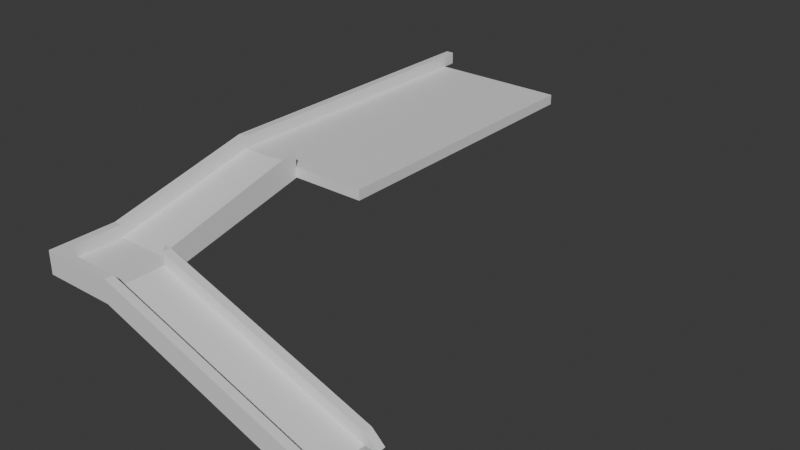 # Source: Ramp.blend  (saved by Blender 5.0.118; exported with 4.5.12 LTS)
import bpy
from mathutils import Matrix  # noqa: F401  (used for matrix-valued properties, if any)

bpy.ops.wm.read_factory_settings(use_empty=True)
scene = bpy.context.scene
scene.name = 'Scene'

# ---- collections
col_collection = bpy.data.collections.new('Collection'); scene.collection.children.link(col_collection)

# ---- materials (node trees are filled in below, after node groups)
mat_asphalt = bpy.data.materials.new('Asphalt')
mat_asphalt.alpha_threshold = 0.0
mat_asphalt.use_backface_culling_lightprobe_volume = False
mat_asphalt.roughness = 0.5
mat_asphalt.line_color = (0.0, 0.0, 0.0, 1.0)
mat_yellow_strip = bpy.data.materials.new('Yellow Strip')
mat_concrete = bpy.data.materials.new('Concrete')

# ---- material node trees
mat_asphalt.use_nodes = True; mat_asphalt.node_tree.nodes.clear()
_N = mat_asphalt.node_tree.nodes; _L = mat_asphalt.node_tree.links
n0 = _N.new('ShaderNodeOutputMaterial'); n0.name = 'Material Output'; n0.location = (200, 100)
n1 = _N.new('ShaderNodeBsdfPrincipled'); n1.name = 'Principled BSDF'; n1.location = (-200, 100)
_L.new(n1.outputs[0], n0.inputs[0])
n0.is_active_output = True
mat_yellow_strip.use_nodes = True; mat_yellow_strip.node_tree.nodes.clear()
_N = mat_yellow_strip.node_tree.nodes; _L = mat_yellow_strip.node_tree.links
n0 = _N.new('ShaderNodeBsdfPrincipled'); n0.name = 'Principled BSDF'; n0.location = (-200, 100)
n1 = _N.new('ShaderNodeOutputMaterial'); n1.name = 'Material Output'; n1.location = (200, 100)
_L.new(n0.outputs[0], n1.inputs[0])
n1.is_active_output = True
mat_concrete.use_nodes = True; mat_concrete.node_tree.nodes.clear()
_N = mat_concrete.node_tree.nodes; _L = mat_concrete.node_tree.links
n0 = _N.new('ShaderNodeBsdfPrincipled'); n0.name = 'Principled BSDF'; n0.location = (-200, 100)
n1 = _N.new('ShaderNodeOutputMaterial'); n1.name = 'Material Output'; n1.location = (200, 100)
_L.new(n0.outputs[0], n1.inputs[0])
n1.is_active_output = True

# ---- world
world_world = bpy.data.worlds.new('World'); scene.world = world_world
world_world.use_nodes = True; world_world.node_tree.nodes.clear()
_N = world_world.node_tree.nodes; _L = world_world.node_tree.links
n0 = _N.new('ShaderNodeOutputWorld'); n0.name = 'World Output'; n0.location = (200, 100)
n1 = _N.new('ShaderNodeBackground'); n1.name = 'Background'; n1.location = (-200, 100)
n1.inputs[0].default_value = (0.05088, 0.05088, 0.05088, 1.0)
_L.new(n1.outputs[0], n0.inputs[0])
n0.is_active_output = True
world_world.color = (0.05088, 0.05088, 0.05088)
world_world.sun_shadow_jitter_overblur = 0.0

# ---- meshes
me_cube_001 = bpy.data.meshes.new('Cube.001')
me_cube_001.from_pydata([(-8.363, -1.412, 2.709), (-8.363, -1.412, 3.132), (-8.363, 0.5883, 2.709), (-8.363, 0.5883, 3.132), (0.476, -1.412, -0.3305), (0.476, -1.412, 0.09311), (0.476, 0.5883, -0.3305), (0.476, 0.5883, 0.09311), (-8.363, -1.754, 2.709), (-8.363, -1.754, 3.132), (-8.363, 0.9303, 3.132), (-8.363, 0.9303, 2.709), (0.476, 0.9303, -0.3305), (0.476, 0.9303, 0.09311), (0.476, -1.754, 0.09311), (0.476, -1.754, -0.3305), (-8.363, 0.5883, 3.637), (0.476, 0.5883, 0.5974), (0.476, -1.412, 0.5974), (-8.363, -1.412, 3.637), (-8.363, 0.9303, 3.637), (0.476, 0.9303, 0.5974), (0.476, -1.754, 0.5974), (-8.363, -1.754, 3.637), (-8.363, -1.412, 2.709), (-8.363, -1.412, 3.132), (-8.363, 0.5883, 2.709), (-8.363, 0.5883, 3.132), (-8.363, -1.754, 2.709), (-8.363, -1.754, 3.132), (-8.363, 0.9303, 3.132), (-8.363, 0.9303, 2.709), (-11.36, 0.5883, 2.709), (-11.36, -1.412, 2.709), (-11.36, -1.412, 3.132), (-11.36, 0.5883, 3.132), (-11.36, -1.754, 2.709), (-11.36, -1.754, 3.132), (-11.36, 0.9303, 3.132), (-11.36, 0.9303, 2.709), (-11.03, -1.412, 2.709), (-8.693, -1.412, 2.709), (-8.693, 0.5883, 2.709), (-11.03, 0.5883, 2.709), (-11.03, -1.412, 3.132), (-8.693, -1.412, 3.132), (-8.693, -1.754, 3.132), (-11.03, -1.754, 3.132), (-8.693, 0.9303, 2.709), (-11.03, 0.9303, 2.709), (-8.693, 0.9303, 3.132), (-11.03, 0.9303, 3.132), (-11.03, -1.754, 2.709), (-8.693, -1.754, 2.709), (-8.693, 0.5883, 3.132), (-11.03, 0.5883, 3.132), (-8.363, 6.93, 4.534), (-8.363, 6.93, 4.11), (-11.36, 6.93, 4.534), (-11.36, 6.93, 4.11), (-8.693, 6.93, 4.534), (-11.03, 6.93, 4.534), (-8.693, 6.93, 4.11), (-11.03, 6.93, 4.11), (-11.36, 0.9303, 3.637), (-11.03, 0.9303, 3.637), (-8.693, 0.9303, 3.637), (-8.363, 0.9303, 3.637), (-11.36, 6.93, 5.038), (-11.03, 6.93, 5.038), (-8.693, 6.93, 5.038), (-8.363, 6.93, 5.038), (-11.36, -1.754, 3.637), (-11.36, -1.412, 3.637), (-11.03, -1.412, 3.637), (-11.03, -1.754, 3.637), (-8.363, 0.2486, 2.709), (-8.363, -1.072, 2.709), (-11.36, -1.072, 2.709), (-11.36, 0.2486, 2.709), (-11.36, 0.2486, 3.132), (-11.36, -1.072, 3.132), (-11.03, -1.072, 3.132), (-11.03, 0.2486, 3.132), (-11.03, 0.2486, 2.709), (-11.03, -1.072, 2.709), (-8.693, -1.072, 2.709), (-8.693, 0.2486, 2.709), (-9.202, -1.412, 3.132), (-10.52, -1.412, 3.132), (-10.52, -1.754, 3.132), (-9.202, -1.754, 3.132), (-9.202, -1.754, 2.709), (-10.52, -1.754, 2.709), (-9.202, -1.412, 2.709), (-10.52, -1.412, 2.709), (-9.202, 0.9303, 2.709), (-10.52, 0.9303, 2.709), (-10.52, 0.5883, 2.709), (-9.202, 0.5883, 2.709), (-10.52, 6.93, 4.11), (-9.202, 6.93, 4.11), (-9.202, 0.2486, 2.709), (-9.202, -1.072, 2.709), (-10.52, -1.072, 2.709), (-10.52, 0.2486, 2.709), (-8.363, -1.249, 2.709), (-8.363, -0.8952, 2.709), (-8.363, -1.072, 2.709), (-8.363, 0.07186, 2.709), (-8.363, 0.4253, 2.709), (-8.363, 0.4253, 3.132), (-8.363, 0.07186, 3.132), (-8.363, -0.8952, 3.132), (-8.363, -1.249, 3.132), (0.476, 0.4253, -0.3305), (0.476, 0.07186, -0.3305), (0.476, -0.8952, -0.3305), (0.476, -1.249, -0.3305), (0.476, -1.072, -0.3305), (0.476, -1.249, 0.09311), (0.476, -0.8952, 0.09311), (0.476, 0.07186, 0.09311), (0.476, 0.4253, 0.09311), (-8.363, -0.8952, 3.132), (-8.363, -1.249, 3.132), (-8.363, -1.072, 2.956), (-8.363, 0.4253, 3.132), (-8.363, 0.07186, 3.132), (-8.363, 0.2486, 2.956), (-8.467, 0.4253, 3.132), (-8.467, 0.07186, 3.132), (-8.693, -0.8952, 3.132), (-8.693, -1.249, 3.132), (-8.8, 0.5883, 3.132), (-9.154, 0.5883, 3.132), (-10.57, 0.5883, 3.132), (-10.92, 0.5883, 3.132), (-10.92, 0.9303, 3.132), (-10.57, 0.9303, 3.132), (-9.154, 0.9303, 3.132), (-8.8, 0.9303, 3.132), (-9.154, 6.93, 4.534), (-8.8, 6.93, 4.534), (-9.202, 6.93, 4.357), (-10.92, 6.93, 4.534), (-10.57, 6.93, 4.534), (-10.52, 6.93, 4.357), (-9.202, -1.249, 3.132), (-9.202, -0.8952, 3.132), (-8.8, 0.4253, 3.132), (-9.154, 0.07186, 3.132), (-10.57, 0.2486, 3.132), (-10.92, 0.2486, 3.132), (-10.57, -0.8952, 3.132), (-10.92, -1.249, 3.132), (-8.363, 0.2235, 2.709), (-8.363, 0.2736, 2.709), (-8.363, 0.2736, 3.132), (-8.363, 0.2235, 3.132), (-8.363, -1.097, 3.132), (-8.363, -1.047, 3.132), (-8.363, -1.072, 3.107), (0.476, 0.2736, -0.3305), (0.476, 0.2235, -0.3305), (0.476, -1.047, 0.09311), (0.476, -1.097, 0.09311), (0.476, -1.072, 0.06805), (0.476, 0.2235, 0.09311), (0.476, 0.2736, 0.09311), (-8.363, -1.047, 3.132), (-8.363, -1.097, 3.132), (-8.363, -1.072, 3.107), (-8.363, 0.2736, 3.132), (-8.363, 0.2235, 3.132), (-8.363, 0.2486, 3.107), (-8.467, 0.2736, 3.132), (-8.467, 0.2235, 3.132), (-8.693, -1.047, 3.132), (-8.693, -1.097, 3.132), (-8.952, 0.5883, 3.132), (-9.002, 0.5883, 3.132), (-10.72, 0.5883, 3.132), (-10.77, 0.5883, 3.132), (-10.77, 0.9303, 3.132), (-10.72, 0.9303, 3.132), (-9.002, 0.9303, 3.132), (-8.952, 0.9303, 3.132), (-9.002, 6.93, 4.534), (-8.952, 6.93, 4.534), (-9.075, 6.93, 4.474), (-10.77, 6.93, 4.534), (-10.72, 6.93, 4.534), (-10.65, 6.93, 4.462), (-9.202, -1.097, 3.132), (-9.202, -1.047, 3.132), (-8.952, 0.2736, 3.132), (-9.002, 0.2235, 3.132), (-10.72, 0.2486, 3.132), (-10.77, 0.2486, 3.132), (-10.72, -1.047, 3.132), (-10.77, -1.097, 3.132), (1.008, 0.5883, 0.09311), (1.008, 0.9303, 0.09311), (1.008, -1.754, 0.09311), (1.008, -1.412, 0.09311), (1.008, 0.5883, 0.09311), (1.008, 0.9303, 0.09311), (1.008, -1.754, 0.09311), (1.008, -1.412, 0.09311), (-11.36, 6.93, 4.11), (-11.36, 6.93, 4.534), (-11.36, 19.25, 4.11), (-11.36, 19.25, 4.534), (-8.363, 6.93, 4.11), (-8.363, 6.93, 4.534), (-8.363, 19.25, 4.11), (-8.363, 19.25, 4.534), (-11.03, 19.25, 4.11), (-11.03, 19.25, 4.534), (-11.03, 6.93, 4.11), (-11.03, 6.93, 4.534), (-11.36, 6.93, 5.038), (-11.36, 19.25, 5.038), (-11.03, 6.93, 5.038), (-11.03, 19.25, 5.038), (-11.36, 19.84, 4.534), (-11.03, 19.84, 4.534), (-11.36, 19.84, 5.038), (-11.03, 19.84, 5.038), (-8.363, 6.237, 3.948), (-8.693, 6.237, 3.948), (-8.363, 6.237, 4.372), (-11.03, 6.237, 4.372), (-11.36, 6.237, 4.372), (-11.03, 6.237, 3.948), (-11.36, 6.237, 3.948), (-8.693, 6.237, 4.372), (-8.363, 6.237, 5.038), (-11.03, 6.237, 4.876), (-11.36, 6.237, 4.876), (-8.693, 6.237, 5.038), (-10.52, 6.237, 3.948), (-9.202, 6.237, 3.948), (-8.8, 6.237, 4.372), (-9.154, 6.237, 4.372), (-10.92, 6.237, 4.372), (-10.57, 6.237, 4.372), (-9.002, 6.237, 4.372), (-8.952, 6.237, 4.372), (-10.72, 6.237, 4.372), (-10.77, 6.237, 4.372), (-5.289, 19.25, 4.534), (-5.289, 19.25, 4.11), (-5.289, 6.93, 4.11), (-5.289, 6.93, 4.534)], [], [(2, 3, 10, 11), (22, 14, 204, 208), (11, 10, 13, 12), (15, 14, 9, 8), (1, 0, 8, 9), (0, 4, 15, 8), (7, 6, 12, 13), (6, 2, 11, 12), (5, 1, 19, 18), (4, 5, 14, 15), (16, 17, 21, 20), (18, 19, 23, 22), (7, 13, 203, 202), (3, 7, 17, 16), (67, 66, 16, 20), (9, 14, 22, 23), (13, 10, 20, 21), (74, 75, 23, 19), (26, 31, 30, 27), (25, 29, 28, 24), (32, 35, 38, 39), (34, 33, 36, 37), (233, 61, 69, 239), (40, 52, 36, 33), (24, 28, 53, 41), (49, 43, 32, 39), (31, 26, 42, 48), (29, 25, 45, 46), (44, 74, 19, 1), (52, 47, 37, 36), (28, 29, 46, 53), (232, 230, 57, 56), (230, 231, 62, 57), (55, 51, 38, 35), (27, 30, 50, 54), (61, 63, 59, 58), (56, 57, 62, 60), (235, 236, 59, 63), (237, 50, 66, 241), (236, 234, 58, 59), (240, 239, 69, 68), (241, 238, 71, 70), (65, 64, 73, 74), (56, 60, 70, 71), (234, 38, 64, 240), (232, 56, 71, 238), (30, 67, 20, 10), (61, 58, 68, 69), (66, 50, 3, 16), (50, 30, 10, 3), (75, 74, 73, 72), (37, 47, 75, 72), (34, 37, 72, 73), (51, 65, 74, 44), (64, 38, 34, 73), (38, 51, 44, 34), (75, 47, 9, 23), (47, 44, 1, 9), (102, 103, 104, 105), (83, 80, 81, 82), (85, 78, 79, 84), (77, 86, 87, 76), (102, 87, 86, 103), (80, 79, 78, 81), (84, 105, 104, 85), (103, 94, 95, 104), (242, 100, 101, 243), (99, 102, 105, 98), (91, 88, 89, 90), (96, 99, 98, 97), (94, 92, 93, 95), (92, 91, 90, 93), (77, 24, 41, 86), (26, 76, 87, 42), (33, 34, 81, 78), (43, 84, 79, 32), (85, 40, 33, 78), (79, 80, 35, 32), (83, 55, 35, 80), (44, 82, 81, 34), (84, 43, 98, 105), (40, 85, 104, 95), (94, 103, 86, 41), (102, 99, 42, 87), (88, 91, 46, 45), (44, 47, 90, 89), (47, 52, 93, 90), (91, 92, 53, 46), (92, 94, 41, 53), (52, 40, 95, 93), (43, 49, 97, 98), (242, 235, 63, 100), (99, 96, 48, 42), (231, 243, 101, 62), (118, 106, 108, 119), (119, 108, 107, 117), (106, 118, 4, 0), (117, 107, 109, 116), (112, 109, 107, 113), (0, 1, 114, 106), (110, 111, 3, 2), (2, 6, 115, 110), (113, 121, 122, 112), (7, 3, 111, 123), (120, 114, 1, 5), (121, 117, 116, 122), (6, 7, 123, 115), (118, 120, 5, 4), (76, 129, 128, 124, 126, 77), (24, 77, 126, 125, 25), (128, 131, 132, 124), (25, 125, 133, 45), (76, 26, 27, 127, 129), (127, 27, 54, 130), (149, 132, 131, 151), (134, 150, 130, 54), (148, 88, 45, 133), (151, 135, 136, 152), (135, 140, 139, 136), (141, 134, 54, 50), (51, 55, 137, 138), (55, 83, 153, 137), (245, 142, 146, 247), (233, 246, 145, 61), (244, 237, 60, 143), (142, 144, 101, 100, 147, 146), (101, 144, 143, 60, 62), (63, 61, 145, 147, 100), (88, 148, 155, 89), (149, 151, 152, 154), (82, 155, 153, 83), (82, 44, 89, 155), (160, 161, 162), (165, 166, 167), (170, 171, 172), (173, 174, 175), (188, 189, 190), (191, 192, 193), (195, 200, 201, 194), (200, 198, 199, 201), (165, 161, 160, 166), (159, 168, 169, 158), (164, 156, 157, 163), (168, 164, 163, 169), (156, 159, 158, 157), (177, 174, 173, 176), (170, 178, 179, 171), (178, 195, 194, 179), (197, 177, 176, 196), (181, 197, 196, 180), (198, 182, 183, 199), (248, 186, 187, 249), (250, 192, 191, 251), (186, 181, 180, 187), (182, 185, 184, 183), (111, 110, 157, 158), (110, 115, 163, 157), (156, 164, 116, 109), (159, 156, 109, 112), (123, 111, 158, 169), (168, 159, 112, 122), (106, 114, 160, 162, 108), (114, 120, 166, 160), (161, 165, 121, 113), (108, 162, 161, 113, 107), (115, 123, 169, 163), (164, 168, 122, 116), (120, 118, 119, 167, 166), (165, 167, 119, 117, 121), (178, 170, 124, 132), (172, 171, 125, 126), (124, 170, 172, 126), (133, 125, 171, 179), (127, 130, 176, 173), (175, 174, 128, 129), (127, 173, 175, 129), (174, 177, 131, 128), (130, 150, 196, 176), (177, 197, 151, 131), (148, 133, 179, 194), (195, 178, 132, 149), (134, 141, 187, 180), (150, 134, 180, 196), (197, 181, 135, 151), (181, 186, 140, 135), (138, 137, 183, 184), (137, 153, 199, 183), (182, 198, 152, 136), (185, 182, 136, 139), (246, 138, 184, 251), (250, 185, 139, 247), (244, 143, 189, 249), (248, 188, 142, 245), (190, 189, 143, 144), (142, 188, 190, 144), (193, 192, 146, 147), (145, 191, 193, 147), (155, 148, 194, 201), (200, 195, 149, 154), (153, 155, 201, 199), (198, 200, 154, 152), (202, 203, 207, 206), (204, 205, 209, 208), (13, 21, 207, 203), (14, 5, 205, 204), (21, 17, 206, 207), (17, 7, 202, 206), (5, 18, 209, 205), (18, 22, 208, 209), (210, 211, 213, 212), (218, 219, 217, 216), (220, 221, 211, 210), (218, 216, 214, 220), (213, 211, 222, 223), (217, 219, 221, 215), (212, 218, 220, 210), (214, 215, 221, 220), (212, 213, 219, 218), (225, 223, 222, 224), (211, 221, 224, 222), (221, 219, 225, 224), (227, 226, 228, 229), (219, 213, 226, 227), (223, 225, 229, 228), (213, 223, 228, 226), (219, 227, 229, 225), (217, 215, 255, 252), (186, 248, 245, 140), (141, 244, 249, 187), (192, 250, 247, 146), (145, 246, 251, 191), (185, 250, 251, 184), (188, 248, 249, 189), (141, 50, 237, 244), (51, 138, 246, 233), (140, 245, 247, 139), (48, 96, 243, 231), (97, 49, 235, 242), (97, 242, 243, 96), (30, 232, 238, 67), (58, 234, 240, 68), (66, 67, 238, 241), (64, 65, 239, 240), (39, 38, 234, 236), (60, 237, 241, 70), (49, 39, 236, 235), (31, 48, 231, 230), (30, 31, 230, 232), (51, 233, 239, 65), (253, 252, 255, 254), (216, 217, 252, 253), (215, 214, 254, 255), (214, 216, 253, 254)])
me_cube_001.polygons.foreach_set('material_index', [2, 2, 2, 2, 2, 2, 2, 2, 2, 2, 2, 2, 2, 2, 2, 2, 2, 2, 2, 2, 2, 2, 2, 2, 2, 2, 2, 2, 2, 2, 2, 2, 2, 2, 0, 2, 2, 2, 2, 2, 2, 2, 2, 2, 2, 2, 2, 2, 2, 2, 2, 2, 2, 2, 2, 2, 2, 2, 2, 2, 2, 2, 2, 2, 2, 2, 2, 2, 2, 2, 2, 2, 2, 2, 2, 2, 2, 2, 2, 2, 2, 2, 2, 2, 2, 2, 2, 2, 2, 2, 2, 2, 2, 2, 2, 2, 2, 2, 2, 2, 2, 2, 0, 0, 0, 2, 2, 2, 2, 2, 0, 0, 2, 0, 0, 0, 0, 0, 0, 0, 0, 0, 0, 0, 0, 2, 2, 2, 0, 0, 0, 0, 2, 2, 2, 2, 2, 2, 0, 0, 0, 0, 2, 2, 2, 0, 0, 0, 0, 0, 0, 0, 0, 0, 0, 2, 2, 2, 2, 1, 1, 2, 1, 1, 2, 2, 2, 2, 2, 1, 2, 2, 1, 1, 2, 2, 1, 1, 1, 1, 1, 1, 1, 1, 1, 1, 1, 1, 1, 1, 1, 1, 1, 2, 2, 2, 2, 1, 1, 1, 1, 2, 2, 2, 2, 2, 2, 2, 2, 0, 0, 0, 0, 2, 0, 0, 0, 0, 2, 0, 2, 2, 0, 2, 2, 2, 0, 1, 1, 1, 1, 0, 0, 0, 0, 0, 2, 2, 2, 2, 2, 2, 2, 2, 2, 2, 2, 2, 2, 0, 0, 0, 0])
_uv = me_cube_001.uv_layers.new(name='UVMap')
_uv.uv.foreach_set('vector', [0.375, 0.25, 0.625, 0.25, 0.625, 0.25, 0.375, 0.25, 0.625, 0.75, 0.625, 0.75, 0.625, 0.75, 0.625, 0.75, 0.375, 0.25, 0.625, 0.25, 0.625, 0.5, 0.375, 0.5, 0.375, 0.75, 0.625, 0.75, 0.625, 1.0, 0.375, 1.0, 0.625, 0.0, 0.375, 0.0, 0.375, 0.0, 0.625, 0.0, 0.125, 0.75, 0.375, 0.75, 0.375, 0.75, 0.125, 0.75, 0.625, 0.5, 0.375, 0.5, 0.375, 0.5, 0.625, 0.5, 0.375, 0.5, 0.125, 0.5, 0.125, 0.5, 0.375, 0.5, 0.625, 0.75, 0.875, 0.75, 0.875, 0.75, 0.625, 0.75, 0.375, 0.75, 0.625, 0.75, 0.625, 0.75, 0.375, 0.75, 0.875, 0.5, 0.625, 0.5, 0.625, 0.5, 0.875, 0.5, 0.625, 0.75, 0.875, 0.75, 0.875, 0.75, 0.625, 0.75, 0.625, 0.5, 0.625, 0.5, 0.625, 0.5, 0.625, 0.5, 0.875, 0.5, 0.625, 0.5, 0.625, 0.5, 0.875, 0.5, 0.625, 0.25, 0.625, 0.25, 0.875, 0.5, 0.875, 0.5, 0.625, 1.0, 0.625, 0.75, 0.625, 0.75, 0.625, 1.0, 0.625, 0.5, 0.625, 0.25, 0.625, 0.25, 0.625, 0.5, 0.625, 0.0, 0.625, 0.0, 0.875, 0.75, 0.875, 0.75, 0.375, 0.25, 0.375, 0.25, 0.625, 0.25, 0.625, 0.25, 0.625, 0.0, 0.625, 0.0, 0.375, 0.0, 0.375, 0.0, 0.375, 0.25, 0.625, 0.25, 0.625, 0.25, 0.375, 0.25, 0.625, 0.0, 0.375, 0.0, 0.375, 0.0, 0.625, 0.0, 0.625, 0.25, 0.625, 0.25, 0.625, 0.25, 0.625, 0.25, 0.375, 0.0, 0.375, 0.0, 0.375, 0.0, 0.375, 0.0, 0.375, 0.0, 0.375, 0.0, 0.375, 0.0, 0.375, 0.0, 0.375, 0.25, 0.375, 0.25, 0.375, 0.25, 0.375, 0.25, 0.375, 0.25, 0.375, 0.25, 0.375, 0.25, 0.375, 0.25, 0.625, 0.0, 0.625, 0.0, 0.625, 0.0, 0.625, 0.0, 0.625, 0.0, 0.625, 0.0, 0.875, 0.75, 0.875, 0.75, 0.375, 0.0, 0.625, 0.0, 0.625, 0.0, 0.375, 0.0, 0.375, 0.0, 0.625, 0.0, 0.625, 0.0, 0.375, 0.0, 0.625, 0.25, 0.375, 0.25, 0.375, 0.25, 0.625, 0.25, 0.375, 0.25, 0.375, 0.25, 0.375, 0.25, 0.375, 0.25, 0.625, 0.25, 0.625, 0.25, 0.625, 0.25, 0.625, 0.25, 0.625, 0.25, 0.625, 0.25, 0.625, 0.25, 0.625, 0.25, 0.625, 0.25, 0.375, 0.25, 0.375, 0.25, 0.625, 0.25, 0.625, 0.25, 0.375, 0.25, 0.375, 0.25, 0.625, 0.25, 0.375, 0.25, 0.375, 0.25, 0.375, 0.25, 0.375, 0.25, 0.625, 0.25, 0.625, 0.25, 0.625, 0.25, 0.625, 0.25, 0.375, 0.25, 0.625, 0.25, 0.625, 0.25, 0.375, 0.25, 0.625, 0.25, 0.625, 0.25, 0.625, 0.25, 0.625, 0.25, 0.625, 0.25, 0.625, 0.25, 0.625, 0.25, 0.625, 0.25, 0.625, 0.25, 0.625, 0.25, 0.625, 0.0, 0.625, 0.0, 0.625, 0.25, 0.625, 0.25, 0.625, 0.25, 0.625, 0.25, 0.625, 0.25, 0.625, 0.25, 0.625, 0.25, 0.625, 0.25, 0.625, 0.25, 0.625, 0.25, 0.625, 0.25, 0.625, 0.25, 0.625, 0.25, 0.625, 0.25, 0.625, 0.25, 0.625, 0.25, 0.625, 0.25, 0.625, 0.25, 0.625, 0.25, 0.625, 0.25, 0.625, 0.25, 0.625, 0.25, 0.875, 0.5, 0.875, 0.5, 0.625, 0.25, 0.625, 0.25, 0.625, 0.25, 0.625, 0.25, 0.625, 0.0, 0.625, 0.0, 0.625, 0.0, 0.625, 0.0, 0.625, 0.0, 0.625, 0.0, 0.625, 0.0, 0.625, 0.0, 0.625, 0.0, 0.625, 0.0, 0.625, 0.0, 0.625, 0.0, 0.625, 0.25, 0.625, 0.25, 0.625, 0.0, 0.625, 0.0, 0.625, 0.25, 0.625, 0.25, 0.625, 0.0, 0.625, 0.0, 0.625, 0.25, 0.625, 0.25, 0.625, 0.0, 0.625, 0.0, 0.625, 0.0, 0.625, 0.0, 0.625, 1.0, 0.625, 1.0, 0.625, 0.0, 0.625, 0.0, 0.625, 0.0, 0.625, 0.0, 0.375, 0.2075, 0.375, 0.04247, 0.375, 0.04247, 0.375, 0.2075, 0.625, 0.2075, 0.625, 0.2075, 0.625, 0.04247, 0.625, 0.04247, 0.375, 0.04247, 0.375, 0.04247, 0.375, 0.2075, 0.375, 0.2075, 0.375, 0.04247, 0.375, 0.04247, 0.375, 0.2075, 0.375, 0.2075, 0.375, 0.2075, 0.375, 0.2075, 0.375, 0.04247, 0.375, 0.04247, 0.625, 0.2075, 0.375, 0.2075, 0.375, 0.04247, 0.625, 0.04247, 0.375, 0.2075, 0.375, 0.2075, 0.375, 0.04247, 0.375, 0.04247, 0.375, 0.04247, 0.375, 0.0, 0.375, 0.0, 0.375, 0.04247, 0.375, 0.25, 0.375, 0.25, 0.375, 0.25, 0.375, 0.25, 0.375, 0.25, 0.375, 0.2075, 0.375, 0.2075, 0.375, 0.25, 0.625, 0.0, 0.625, 0.0, 0.625, 0.0, 0.625, 0.0, 0.375, 0.25, 0.375, 0.25, 0.375, 0.25, 0.375, 0.25, 0.375, 0.0, 0.375, 0.0, 0.375, 0.0, 0.375, 0.0, 0.375, 0.0, 0.625, 0.0, 0.625, 0.0, 0.375, 0.0, 0.375, 0.04247, 0.375, 0.0, 0.375, 0.0, 0.375, 0.04247, 0.375, 0.25, 0.375, 0.2075, 0.375, 0.2075, 0.375, 0.25, 0.375, 0.0, 0.625, 0.0, 0.625, 0.04247, 0.375, 0.04247, 0.375, 0.25, 0.375, 0.2075, 0.375, 0.2075, 0.375, 0.25, 0.375, 0.04247, 0.375, 0.0, 0.375, 0.0, 0.375, 0.04247, 0.375, 0.2075, 0.625, 0.2075, 0.625, 0.25, 0.375, 0.25, 0.625, 0.2075, 0.625, 0.25, 0.625, 0.25, 0.625, 0.2075, 0.625, 0.0, 0.625, 0.04247, 0.625, 0.04247, 0.625, 0.0, 0.375, 0.2075, 0.375, 0.25, 0.375, 0.25, 0.375, 0.2075, 0.375, 0.0, 0.375, 0.04247, 0.375, 0.04247, 0.375, 0.0, 0.375, 0.0, 0.375, 0.04247, 0.375, 0.04247, 0.375, 0.0, 0.375, 0.2075, 0.375, 0.25, 0.375, 0.25, 0.375, 0.2075, 0.625, 0.0, 0.625, 0.0, 0.625, 0.0, 0.625, 0.0, 0.625, 0.0, 0.625, 0.0, 0.625, 0.0, 0.625, 0.0, 0.625, 0.0, 0.375, 0.0, 0.375, 0.0, 0.625, 0.0, 0.625, 0.0, 0.375, 0.0, 0.375, 0.0, 0.625, 0.0, 0.375, 0.0, 0.375, 0.0, 0.375, 0.0, 0.375, 0.0, 0.375, 0.0, 0.375, 0.0, 0.375, 0.0, 0.375, 0.0, 0.375, 0.25, 0.375, 0.25, 0.375, 0.25, 0.375, 0.25, 0.375, 0.25, 0.375, 0.25, 0.375, 0.25, 0.375, 0.25, 0.375, 0.25, 0.375, 0.25, 0.375, 0.25, 0.375, 0.25, 0.375, 0.25, 0.375, 0.25, 0.375, 0.25, 0.375, 0.25, 0.375, 0.7296, 0.125, 0.7296, 0.125, 0.7075, 0.375, 0.7075, 0.375, 0.7075, 0.125, 0.7075, 0.125, 0.6854, 0.375, 0.6854, 0.125, 0.7296, 0.375, 0.7296, 0.375, 0.75, 0.125, 0.75, 0.375, 0.6854, 0.125, 0.6854, 0.125, 0.5646, 0.375, 0.5646, 0.625, 0.1854, 0.375, 0.1854, 0.375, 0.06456, 0.625, 0.06456, 0.375, 0.0, 0.625, 0.0, 0.625, 0.02038, 0.375, 0.02038, 0.375, 0.2296, 0.625, 0.2296, 0.625, 0.25, 0.375, 0.25, 0.125, 0.5, 0.375, 0.5, 0.375, 0.5204, 0.125, 0.5204, 0.875, 0.6854, 0.625, 0.6854, 0.625, 0.5646, 0.875, 0.5646, 0.625, 0.5, 0.875, 0.5, 0.875, 0.5204, 0.625, 0.5204, 0.625, 0.7296, 0.875, 0.7296, 0.875, 0.75, 0.625, 0.75, 0.625, 0.6854, 0.375, 0.6854, 0.375, 0.5646, 0.625, 0.5646, 0.375, 0.5, 0.625, 0.5, 0.625, 0.5204, 0.375, 0.5204, 0.375, 0.7296, 0.625, 0.7296, 0.625, 0.75, 0.375, 0.75, 0.375, 0.2075, 0.5207, 0.2075, 0.625, 0.1854, 0.625, 0.06456, 0.5207, 0.04247, 0.375, 0.04247, 0.375, 0.0, 0.375, 0.04247, 0.5207, 0.04247, 0.625, 0.02038, 0.625, 0.0, 0.625, 0.1854, 0.625, 0.1854, 0.625, 0.06456, 0.625, 0.06456, 0.625, 0.0, 0.625, 0.02038, 0.625, 0.02038, 0.625, 0.0, 0.375, 0.2075, 0.375, 0.25, 0.625, 0.25, 0.625, 0.2296, 0.5207, 0.2075, 0.625, 0.2296, 0.625, 0.25, 0.625, 0.25, 0.625, 0.2296, 0.625, 0.06456, 0.625, 0.06456, 0.625, 0.1854, 0.625, 0.1854, 0.625, 0.25, 0.625, 0.2296, 0.625, 0.2296, 0.625, 0.25, 0.625, 0.02038, 0.625, 0.0, 0.625, 0.0, 0.625, 0.02038, 0.625, 0.1854, 0.625, 0.25, 0.625, 0.25, 0.625, 0.2075, 0.625, 0.25, 0.625, 0.25, 0.625, 0.25, 0.625, 0.25, 0.625, 0.25, 0.625, 0.25, 0.625, 0.25, 0.625, 0.25, 0.625, 0.25, 0.625, 0.25, 0.625, 0.25, 0.625, 0.25, 0.625, 0.25, 0.625, 0.2075, 0.625, 0.2075, 0.625, 0.25, 0.625, 0.25, 0.625, 0.25, 0.625, 0.25, 0.625, 0.25, 0.625, 0.25, 0.625, 0.25, 0.625, 0.25, 0.625, 0.25, 0.625, 0.25, 0.625, 0.25, 0.625, 0.25, 0.625, 0.25, 0.625, 0.25, 0.5207, 0.25, 0.375, 0.25, 0.375, 0.25, 0.5207, 0.25, 0.625, 0.25, 0.375, 0.25, 0.5207, 0.25, 0.625, 0.25, 0.625, 0.25, 0.375, 0.25, 0.375, 0.25, 0.625, 0.25, 0.625, 0.25, 0.5207, 0.25, 0.375, 0.25, 0.625, 0.0, 0.625, 0.02038, 0.625, 0.02038, 0.625, 0.0, 0.625, 0.06456, 0.625, 0.1854, 0.625, 0.2075, 0.625, 0.06456, 0.625, 0.04247, 0.625, 0.02038, 0.625, 0.2075, 0.625, 0.2075, 0.625, 0.04247, 0.625, 0.0, 0.625, 0.0, 0.625, 0.02038, 0.875, 0.7107, 0.875, 0.7054, 0.8748, 0.7075, 0.625, 0.7044, 0.625, 0.7107, 0.6102, 0.7075, 0.625, 0.0456, 0.625, 0.03934, 0.6102, 0.04247, 0.625, 0.2107, 0.625, 0.2044, 0.6102, 0.2075, 0.625, 0.25, 0.625, 0.25, 0.6102, 0.25, 0.625, 0.25, 0.625, 0.25, 0.6102, 0.25, 0.625, 0.0456, 0.625, 0.0456, 0.625, 0.03934, 0.625, 0.03934, 0.625, 0.0456, 0.625, 0.2075, 0.625, 0.2075, 0.625, 0.03934, 0.625, 0.7044, 0.875, 0.7054, 0.875, 0.7107, 0.625, 0.7107, 0.875, 0.5456, 0.625, 0.5456, 0.625, 0.5393, 0.875, 0.5393, 0.375, 0.5456, 0.125, 0.5456, 0.125, 0.5393, 0.375, 0.5393, 0.625, 0.5456, 0.375, 0.5456, 0.375, 0.5393, 0.625, 0.5393, 0.375, 0.2044, 0.625, 0.2044, 0.625, 0.2107, 0.375, 0.2107, 0.625, 0.2044, 0.625, 0.2044, 0.625, 0.2107, 0.625, 0.2107, 0.625, 0.0456, 0.625, 0.0456, 0.625, 0.03934, 0.625, 0.03934, 0.625, 0.0456, 0.625, 0.0456, 0.625, 0.03934, 0.625, 0.03934, 0.625, 0.2044, 0.625, 0.2044, 0.625, 0.2107, 0.625, 0.2107, 0.625, 0.25, 0.625, 0.2044, 0.625, 0.2107, 0.625, 0.25, 0.625, 0.2075, 0.625, 0.25, 0.625, 0.25, 0.625, 0.2075, 0.625, 0.25, 0.625, 0.25, 0.625, 0.25, 0.625, 0.25, 0.625, 0.25, 0.625, 0.25, 0.625, 0.25, 0.625, 0.25, 0.625, 0.25, 0.625, 0.25, 0.625, 0.25, 0.625, 0.25, 0.625, 0.25, 0.625, 0.25, 0.625, 0.25, 0.625, 0.25, 0.625, 0.2296, 0.375, 0.2296, 0.375, 0.2107, 0.625, 0.2107, 0.125, 0.5204, 0.375, 0.5204, 0.375, 0.5393, 0.125, 0.5393, 0.125, 0.5456, 0.375, 0.5456, 0.375, 0.5646, 0.125, 0.5646, 0.625, 0.2044, 0.375, 0.2044, 0.375, 0.1854, 0.625, 0.1854, 0.625, 0.5204, 0.875, 0.5204, 0.875, 0.5393, 0.625, 0.5393, 0.625, 0.5456, 0.875, 0.5456, 0.875, 0.5646, 0.625, 0.5646, 0.375, 0.02038, 0.625, 0.02038, 0.625, 0.03934, 0.6102, 0.04247, 0.375, 0.04247, 0.875, 0.7296, 0.625, 0.7296, 0.625, 0.7107, 0.875, 0.7107, 0.875, 0.7054, 0.625, 0.7044, 0.625, 0.6854, 0.875, 0.6854, 0.375, 0.04247, 0.6102, 0.04247, 0.625, 0.0456, 0.625, 0.06456, 0.375, 0.06456, 0.375, 0.5204, 0.625, 0.5204, 0.625, 0.5393, 0.375, 0.5393, 0.375, 0.5456, 0.625, 0.5456, 0.625, 0.5646, 0.375, 0.5646, 0.625, 0.7296, 0.375, 0.7296, 0.375, 0.7075, 0.6102, 0.7075, 0.625, 0.7107, 0.625, 0.7044, 0.6102, 0.7075, 0.375, 0.7075, 0.375, 0.6854, 0.625, 0.6854, 0.625, 0.0456, 0.625, 0.0456, 0.625, 0.06456, 0.625, 0.06456, 0.6102, 0.04247, 0.625, 0.03934, 0.625, 0.02038, 0.5207, 0.04247, 0.625, 0.06456, 0.625, 0.0456, 0.6102, 0.04247, 0.5207, 0.04247, 0.625, 0.02038, 0.625, 0.02038, 0.625, 0.03934, 0.625, 0.03934, 0.625, 0.2296, 0.625, 0.2296, 0.625, 0.2107, 0.625, 0.2107, 0.6102, 0.2075, 0.625, 0.2044, 0.625, 0.1854, 0.5207, 0.2075, 0.625, 0.2296, 0.625, 0.2107, 0.6102, 0.2075, 0.5207, 0.2075, 0.625, 0.2044, 0.625, 0.2044, 0.625, 0.1854, 0.625, 0.1854, 0.625, 0.2296, 0.625, 0.2296, 0.625, 0.2107, 0.625, 0.2107, 0.625, 0.2044, 0.625, 0.2044, 0.625, 0.1854, 0.625, 0.1854, 0.625, 0.02038, 0.625, 0.02038, 0.625, 0.03934, 0.625, 0.03934, 0.625, 0.0456, 0.625, 0.0456, 0.625, 0.06456, 0.625, 0.06456, 0.625, 0.25, 0.625, 0.25, 0.625, 0.25, 0.625, 0.25, 0.625, 0.2296, 0.625, 0.25, 0.625, 0.25, 0.625, 0.2107, 0.625, 0.2044, 0.625, 0.25, 0.625, 0.25, 0.625, 0.1854, 0.625, 0.25, 0.625, 0.25, 0.625, 0.25, 0.625, 0.25, 0.625, 0.25, 0.625, 0.25, 0.625, 0.25, 0.625, 0.25, 0.625, 0.25, 0.625, 0.2075, 0.625, 0.2075, 0.625, 0.25, 0.625, 0.25, 0.625, 0.2075, 0.625, 0.2075, 0.625, 0.25, 0.625, 0.25, 0.625, 0.25, 0.625, 0.25, 0.625, 0.25, 0.625, 0.25, 0.625, 0.25, 0.625, 0.25, 0.625, 0.25, 0.625, 0.25, 0.625, 0.25, 0.625, 0.25, 0.625, 0.25, 0.625, 0.25, 0.625, 0.25, 0.625, 0.25, 0.625, 0.25, 0.625, 0.25, 0.625, 0.25, 0.625, 0.25, 0.625, 0.25, 0.6102, 0.25, 0.625, 0.25, 0.625, 0.25, 0.5207, 0.25, 0.625, 0.25, 0.625, 0.25, 0.6102, 0.25, 0.5207, 0.25, 0.6102, 0.25, 0.625, 0.25, 0.625, 0.25, 0.5207, 0.25, 0.625, 0.25, 0.625, 0.25, 0.6102, 0.25, 0.5207, 0.25, 0.625, 0.02038, 0.625, 0.02038, 0.625, 0.03934, 0.625, 0.03934, 0.625, 0.0456, 0.625, 0.0456, 0.625, 0.06456, 0.625, 0.06456, 0.625, 0.2075, 0.625, 0.02038, 0.625, 0.03934, 0.625, 0.2075, 0.625, 0.2075, 0.625, 0.0456, 0.625, 0.06456, 0.625, 0.2075, 0.625, 0.5, 0.625, 0.5, 0.625, 0.5, 0.625, 0.5, 0.625, 0.75, 0.625, 0.75, 0.625, 0.75, 0.625, 0.75, 0.625, 0.5, 0.625, 0.5, 0.625, 0.5, 0.625, 0.5, 0.625, 0.75, 0.625, 0.75, 0.625, 0.75, 0.625, 0.75, 0.625, 0.5, 0.625, 0.5, 0.625, 0.5, 0.625, 0.5, 0.625, 0.5, 0.625, 0.5, 0.625, 0.5, 0.625, 0.5, 0.625, 0.75, 0.625, 0.75, 0.625, 0.75, 0.625, 0.75, 0.625, 0.75, 0.625, 0.75, 0.625, 0.75, 0.625, 0.75, 0.375, 0.0, 0.625, 0.0, 0.625, 0.25, 0.375, 0.25, 0.375, 0.2775, 0.625, 0.2775, 0.625, 0.5, 0.375, 0.5, 0.375, 0.9725, 0.625, 0.9725, 0.625, 1.0, 0.375, 1.0, 0.1525, 0.5, 0.375, 0.5, 0.375, 0.75, 0.1525, 0.75, 0.625, 0.25, 0.625, 0.0, 0.625, 0.0, 0.625, 0.25, 0.625, 0.5, 0.8475, 0.5, 0.8475, 0.75, 0.625, 0.75, 0.125, 0.5, 0.1525, 0.5, 0.1525, 0.75, 0.125, 0.75, 0.375, 0.75, 0.625, 0.75, 0.625, 0.9725, 0.375, 0.9725, 0.375, 0.25, 0.625, 0.25, 0.625, 0.2775, 0.375, 0.2775, 0.8475, 0.5, 0.875, 0.5, 0.875, 0.75, 0.8475, 0.75, 0.625, 1.0, 0.625, 0.9725, 0.625, 0.9725, 0.625, 1.0, 0.8475, 0.75, 0.8475, 0.5, 0.8475, 0.5, 0.8475, 0.75, 0.625, 0.2775, 0.625, 0.25, 0.625, 0.25, 0.625, 0.2775, 0.625, 0.2775, 0.625, 0.25, 0.625, 0.25, 0.625, 0.2775, 0.875, 0.5, 0.8475, 0.5, 0.8475, 0.5, 0.875, 0.5, 0.625, 0.25, 0.625, 0.25, 0.625, 0.25, 0.625, 0.25, 0.625, 0.2775, 0.625, 0.2775, 0.625, 0.2775, 0.8475, 0.5, 0.625, 0.5, 0.625, 0.75, 0.625, 0.75, 0.625, 0.5, 0.625, 0.25, 0.625, 0.25, 0.625, 0.25, 0.625, 0.25, 0.625, 0.25, 0.625, 0.25, 0.625, 0.25, 0.625, 0.25, 0.625, 0.25, 0.625, 0.25, 0.625, 0.25, 0.625, 0.25, 0.625, 0.25, 0.625, 0.25, 0.625, 0.25, 0.625, 0.25, 0.625, 0.25, 0.625, 0.25, 0.625, 0.25, 0.625, 0.25, 0.625, 0.25, 0.625, 0.25, 0.625, 0.25, 0.625, 0.25, 0.625, 0.25, 0.625, 0.25, 0.625, 0.25, 0.625, 0.25, 0.625, 0.25, 0.625, 0.25, 0.625, 0.25, 0.625, 0.25, 0.625, 0.25, 0.625, 0.25, 0.625, 0.25, 0.625, 0.25, 0.375, 0.25, 0.375, 0.25, 0.375, 0.25, 0.375, 0.25, 0.375, 0.25, 0.375, 0.25, 0.375, 0.25, 0.375, 0.25, 0.375, 0.25, 0.375, 0.25, 0.375, 0.25, 0.375, 0.25, 0.625, 0.25, 0.625, 0.25, 0.625, 0.25, 0.625, 0.25, 0.625, 0.25, 0.625, 0.25, 0.625, 0.25, 0.625, 0.25, 0.625, 0.25, 0.625, 0.25, 0.625, 0.25, 0.625, 0.25, 0.625, 0.25, 0.625, 0.25, 0.625, 0.25, 0.625, 0.25, 0.375, 0.25, 0.625, 0.25, 0.625, 0.25, 0.375, 0.25, 0.625, 0.25, 0.625, 0.25, 0.625, 0.25, 0.625, 0.25, 0.375, 0.25, 0.375, 0.25, 0.375, 0.25, 0.375, 0.25, 0.375, 0.25, 0.375, 0.25, 0.375, 0.25, 0.375, 0.25, 0.625, 0.25, 0.375, 0.25, 0.375, 0.25, 0.625, 0.25, 0.625, 0.25, 0.625, 0.25, 0.625, 0.25, 0.625, 0.25, 0.375, 0.5, 0.625, 0.5, 0.625, 0.75, 0.375, 0.75, 0.375, 0.5, 0.625, 0.5, 0.625, 0.5, 0.375, 0.5, 0.625, 0.75, 0.375, 0.75, 0.375, 0.75, 0.625, 0.75, 0.375, 0.75, 0.375, 0.5, 0.375, 0.5, 0.375, 0.75])
me_cube_001.materials.append(mat_asphalt)
me_cube_001.materials.append(mat_yellow_strip)
me_cube_001.materials.append(mat_concrete)
me_cube_001.use_mirror_vertex_groups = False
me_cube_001.update()

# ---- objects
ob_cube_001 = bpy.data.objects.new('Cube.001', me_cube_001)

# ---- transforms, parenting, visibility, modifiers, constraints
ob_cube_001.location = (0.0, 0.0, 0.0)
ob_cube_001.lock_rotations_4d = False
ob_cube_001.empty_display_type = 'ARROWS'
ob_cube_001.lineart.crease_threshold = 0.0

# ---- collection membership
col_collection.objects.link(ob_cube_001)

# ---- scene / render settings (as saved in the file)
scene.frame_start = 1; scene.frame_end = 250; scene.frame_set(1)
scene.render.engine = 'BLENDER_EEVEE_NEXT'
scene.render.bake_bias = 0.0
scene.render.bake_samples = 0
scene.cycles.sampling_pattern = 'TABULATED_SOBOL'
scene.eevee.use_volume_custom_range = False
bpy.context.view_layer.update()

# ---- added for rendering (the .blend has no active camera and no usable light): camera, sun
cam_auto = bpy.data.cameras.new('AutoCamera')
cam_auto.lens = 50.0
cam_auto.sensor_width = 36.0
cam_auto.clip_end = 1000.0
ob_auto_camera = bpy.data.objects.new('AutoCamera', cam_auto)
scene.collection.objects.link(ob_auto_camera)
ob_auto_camera.location = (18.3739, -19.2206, 21.1948)
ob_auto_camera.rotation_euler = (1.09748, -7.21219e-08, 0.694738)
scene.camera = ob_auto_camera
light_auto_sun = bpy.data.lights.new('AutoSun', 'SUN')
light_auto_sun.energy = 3.0
light_auto_sun.angle = 0.0523599
ob_auto_sun = bpy.data.objects.new('AutoSun', light_auto_sun)
scene.collection.objects.link(ob_auto_sun)
ob_auto_sun.rotation_euler = (0.872665, 0.174533, 0.523599)
bpy.context.view_layer.update()
